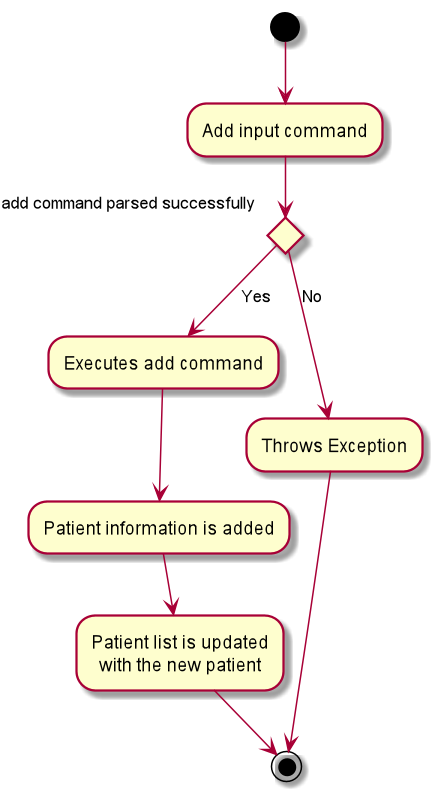

The diagram above was rendered by PlantUML. Its source (embedded in the PNG):
@startuml
(*)  --> "Add input command"
If "add command parsed successfully" then
--> [Yes] "Executes add command"
--> "Patient information is added"
--> "Patient list is updated
        with the new patient"
-->(*)
else
--> [No] "Throws Exception"
Endif
-->(*)
@enduml